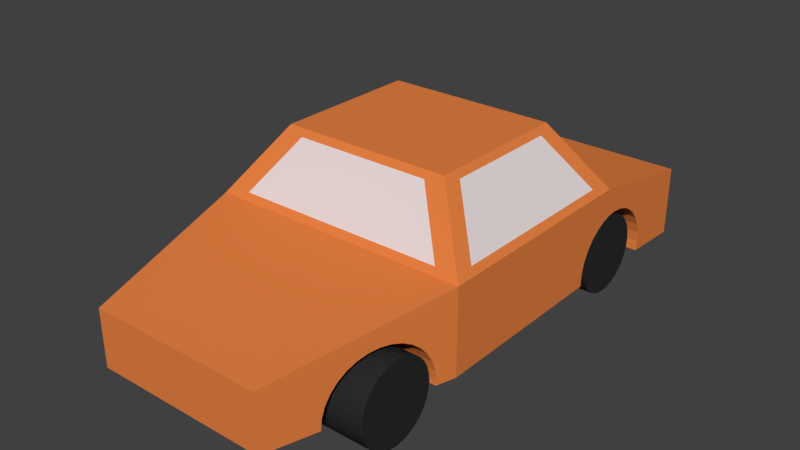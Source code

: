 # Source: Car_1_.blend  (saved by Blender 2.78.0; exported with 4.5.12 LTS)
import bpy
from mathutils import Matrix  # noqa: F401  (used for matrix-valued properties, if any)

bpy.ops.wm.read_factory_settings(use_empty=True)
scene = bpy.context.scene
scene.name = 'Scene'

# ---- collections
col_collection_1 = bpy.data.collections.new('Collection 1'); scene.collection.children.link(col_collection_1)
col_collection_8 = bpy.data.collections.new('Collection 8'); scene.collection.children.link(col_collection_8)

# ---- materials (node trees are filled in below, after node groups)
mat_main = bpy.data.materials.new('Main')
mat_main.alpha_threshold = 0.0
mat_main.use_transparent_shadow = False
mat_main.diffuse_color = (0.8, 0.2245, 0.05586, 1.0)
mat_main.roughness = 0.5
mat_main.line_color = (0.0, 0.0, 0.0, 1.0)
mat_main_001 = bpy.data.materials.new('Main.001')
mat_main_001.alpha_threshold = 0.0
mat_main_001.use_transparent_shadow = False
mat_main_001.diffuse_color = (0.8, 0.7068, 0.7068, 1.0)
mat_main_001.roughness = 0.5
mat_main_001.line_color = (0.0, 0.0, 0.0, 1.0)
mat_material = bpy.data.materials.new('Material')
mat_material.alpha_threshold = 0.0
mat_material.use_transparent_shadow = False
mat_material.diffuse_color = (0.02539, 0.02539, 0.02539, 1.0)
mat_material.roughness = 0.5

# ---- material node trees

# ---- world
world_world = bpy.data.worlds.new('World'); scene.world = world_world
world_world.color = (0.05088, 0.05088, 0.05088)
world_world.use_sun_shadow = False
world_world.sun_shadow_jitter_overblur = 0.0
world_world.cycles.sampling_method = 'MANUAL'

# ---- meshes
me_cube = bpy.data.meshes.new('Cube')
me_cube.from_pydata([(1.0, 1.0, -0.1705), (0.6613, -1.0, -0.1694), (-0.6613, -1.0, -0.1694), (-1.0, 1.0, -0.1705), (-1.0, -0.3333, 0.0), (-1.0, 0.53, 0.0), (1.0, 0.53, 0.0), (1.0, -0.3333, 0.0), (-0.6456, -0.1803, 0.5), (-0.6456, 0.377, 0.5), (0.6456, 0.377, 0.5), (0.6456, -0.1803, 0.5), (1.0, 1.0, -0.7038), (0.6613, -1.0, -0.5945), (-0.6613, -1.0, -0.5945), (-1.0, 1.0, -0.7038), (1.0, -0.3333, -0.6429), (-1.0, -0.3333, -0.6429), (-1.0, 0.7801, -0.6045), (1.0, 0.7801, -0.6045), (-1.0, 0.7763, -0.5271), (1.0, 0.7763, -0.5271), (-1.0, 0.765, -0.4527), (1.0, 0.765, -0.4527), (-1.0, 0.5058, -0.2379), (1.0, 0.5058, -0.2379), (-1.0, 0.4772, -0.2684), (1.0, 0.4772, -0.2684), (1.0, 0.4715, -0.2746), (-1.0, 0.4715, -0.2746), (-1.0, 0.543, -0.2153), (1.0, 0.543, -0.2153), (1.0, 0.4414, -0.3239), (-1.0, 0.4414, -0.3239), (1.0, 0.3871, -0.5271), (-1.0, 0.3871, -0.5271), (1.0, 0.3833, -0.6045), (-1.0, 0.3833, -0.6045), (1.0, 0.3984, -0.4527), (-1.0, 0.3984, -0.4527), (-1.0, 0.3852, -0.6429), (-1.0, 0.722, -0.3239), (1.0, 0.722, -0.3239), (-1.0, 0.7467, -0.3841), (1.0, 0.7467, -0.3841), (1.0, 0.3852, -0.6429), (-1.0, 0.6919, -0.2746), (1.0, 0.6919, -0.2746), (-1.0, 0.5817, -0.2077), (1.0, 0.5817, -0.2077), (1.0, 0.4167, -0.3841), (-1.0, 0.4167, -0.3841), (-1.0, 0.6204, -0.2153), (1.0, 0.6204, -0.2153), (-1.0, 0.6576, -0.2379), (1.0, 0.6576, -0.2379), (-1.0, 0.7763, -0.6809), (1.0, 0.7763, -0.6809), (0.9626, -0.4069, -0.6045), (-0.9626, -0.4069, -0.6045), (0.9607, -0.4107, -0.5271), (-0.9607, -0.4107, -0.5271), (0.9549, -0.422, -0.4527), (-0.9549, -0.422, -0.4527), (0.8232, -0.6812, -0.2379), (-0.8232, -0.6812, -0.2379), (0.8058, -0.7155, -0.2746), (-0.8058, -0.7155, -0.2746), (0.8422, -0.644, -0.2153), (-0.8422, -0.644, -0.2153), (0.7905, -0.7456, -0.3239), (-0.7905, -0.7456, -0.3239), (0.763, -0.7999, -0.5271), (-0.763, -0.7999, -0.5271), (0.761, -0.8037, -0.6045), (-0.761, -0.8037, -0.6045), (0.7687, -0.7886, -0.4527), (-0.7687, -0.7886, -0.4527), (0.9331, -0.465, -0.3239), (-0.9331, -0.465, -0.3239), (0.9456, -0.4403, -0.3841), (-0.9456, -0.4403, -0.3841), (0.7611, -0.8035, -0.6087), (-0.7611, -0.8035, -0.6087), (-0.9618, -0.4085, -0.6374), (0.9178, -0.4951, -0.2746), (-0.9178, -0.4951, -0.2746), (0.8618, -0.6053, -0.2077), (-0.8618, -0.6053, -0.2077), (0.778, -0.7703, -0.3841), (-0.778, -0.7703, -0.3841), (0.8815, -0.5666, -0.2153), (-0.8815, -0.5666, -0.2153), (0.9004, -0.5294, -0.2379), (-0.9004, -0.5294, -0.2379), (0.9618, -0.4085, -0.6374), (-0.8, -0.318, 0.05), (0.8, -0.318, 0.05), (-0.5164, -0.1956, 0.45), (0.5164, -0.1956, 0.45), (0.9646, 0.4437, 0.05), (0.9646, -0.247, 0.05), (0.681, 0.3213, 0.45), (0.681, -0.1246, 0.45), (-0.8053, 0.5203, 0.03175), (0.7947, 0.5203, 0.03175), (-0.5218, 0.3979, 0.4318), (0.5111, 0.3979, 0.4318), (-0.9683, -0.2503, 0.04476), (-0.9683, 0.4403, 0.04476), (-0.6847, -0.1279, 0.4448), (-0.6847, 0.3179, 0.4448)], [], [(4, 2, 1, 7), (13, 1, 2, 14), (16, 7, 1, 13, 82, 74, 72, 76, 89, 70, 66, 64, 68, 87, 91, 93, 85, 78, 80, 62, 60, 58, 95), (12, 0, 6, 27, 25, 31, 49, 53, 55, 47, 42, 44, 23, 21, 19, 57), (14, 2, 4, 17, 84, 59, 61, 63, 81, 79, 86, 94, 92, 88, 69, 65, 67, 71, 90, 77, 73, 75, 83), (17, 4, 5, 26, 29, 33, 51, 39, 35, 37, 40), (3, 5, 6, 0), (8, 4, 96, 98), (9, 8, 11, 10), (10, 11, 103, 102), (4, 8, 110, 108), (10, 6, 105, 107), (17, 40, 45, 16, 95, 84), (0, 12, 15, 3), (29, 28, 32, 33), (43, 44, 42, 41), (57, 56, 15, 12), (52, 53, 49, 48), (39, 38, 34, 35), (54, 55, 53, 52), (41, 42, 47, 46), (22, 23, 44, 43), (37, 36, 45, 40), (30, 31, 25, 24), (45, 36, 34, 38, 50, 32, 28, 27, 6, 7, 16), (33, 32, 50, 51), (51, 50, 38, 39), (19, 18, 56, 57), (24, 25, 27, 28, 29, 26), (18, 19, 21, 20), (56, 18, 20, 22, 43, 41, 46, 54, 52, 48, 30, 24, 26, 5, 3, 15), (35, 34, 36, 37), (46, 47, 55, 54), (20, 21, 23, 22), (48, 49, 31, 30), (67, 66, 70, 71), (81, 80, 78, 79), (92, 91, 87, 88), (77, 76, 72, 73), (94, 93, 91, 92), (79, 78, 85, 86), (63, 62, 80, 81), (75, 74, 82, 83), (69, 68, 64, 65), (71, 70, 89, 90), (90, 89, 76, 77), (58, 59, 84, 95), (65, 64, 66, 67), (59, 58, 60, 61), (83, 82, 13, 14), (73, 72, 74, 75), (86, 85, 93, 94), (61, 60, 62, 63), (88, 87, 68, 69), (96, 97, 99, 98), (11, 8, 98, 99), (4, 7, 97, 96), (7, 11, 99, 97), (101, 100, 102, 103), (7, 6, 100, 101), (6, 10, 102, 100), (11, 7, 101, 103), (105, 104, 106, 107), (9, 10, 107, 106), (6, 5, 104, 105), (5, 9, 106, 104), (109, 108, 110, 111), (5, 4, 108, 109), (8, 9, 111, 110), (9, 5, 109, 111)])
me_cube.polygons.foreach_set('material_index', [0, 0, 0, 0, 0, 0, 0, 0, 0, 0, 0, 0, 0, 0, 0, 0, 0, 0, 0, 0, 0, 0, 0, 0, 0, 0, 0, 0, 0, 0, 0, 0, 0, 0, 0, 0, 0, 0, 0, 0, 0, 0, 0, 0, 0, 0, 0, 0, 0, 0, 0, 0, 0, 0, 1, 0, 0, 0, 1, 0, 0, 0, 1, 0, 0, 0, 1, 0, 0, 0])
me_cube.materials.append(mat_main)
me_cube.materials.append(mat_main_001)
me_cube.use_remesh_preserve_volume = False
me_cube.use_remesh_preserve_attributes = False
me_cube.use_mirror_vertex_groups = False
me_cube.update()
me_cylinder_009 = bpy.data.meshes.new('Cylinder.009')
me_cylinder_009.from_pydata([(0.0, 1.0, -1.0), (0.0, 1.0, 1.0), (0.1951, 0.9808, -1.0), (0.1951, 0.9808, 1.0), (0.3827, 0.9239, -1.0), (0.3827, 0.9239, 1.0), (0.5556, 0.8315, -1.0), (0.5556, 0.8315, 1.0), (0.7071, 0.7071, -1.0), (0.7071, 0.7071, 1.0), (0.8315, 0.5556, -1.0), (0.8315, 0.5556, 1.0), (0.9239, 0.3827, -1.0), (0.9239, 0.3827, 1.0), (0.9808, 0.1951, -1.0), (0.9808, 0.1951, 1.0), (1.0, 7.55e-08, -1.0), (1.0, 7.55e-08, 1.0), (0.9808, -0.1951, -1.0), (0.9808, -0.1951, 1.0), (0.9239, -0.3827, -1.0), (0.9239, -0.3827, 1.0), (0.8315, -0.5556, -1.0), (0.8315, -0.5556, 1.0), (0.7071, -0.7071, -1.0), (0.7071, -0.7071, 1.0), (0.5556, -0.8315, -1.0), (0.5556, -0.8315, 1.0), (0.3827, -0.9239, -1.0), (0.3827, -0.9239, 1.0), (0.1951, -0.9808, -1.0), (0.1951, -0.9808, 1.0), (-3.258e-07, -1.0, -1.0), (-3.258e-07, -1.0, 1.0), (-0.1951, -0.9808, -1.0), (-0.1951, -0.9808, 1.0), (-0.3827, -0.9239, -1.0), (-0.3827, -0.9239, 1.0), (-0.5556, -0.8315, -1.0), (-0.5556, -0.8315, 1.0), (-0.7071, -0.7071, -1.0), (-0.7071, -0.7071, 1.0), (-0.8315, -0.5556, -1.0), (-0.8315, -0.5556, 1.0), (-0.9239, -0.3827, -1.0), (-0.9239, -0.3827, 1.0), (-0.9808, -0.1951, -1.0), (-0.9808, -0.1951, 1.0), (-1.0, 9.656e-07, -1.0), (-1.0, 9.656e-07, 1.0), (-0.9808, 0.1951, -1.0), (-0.9808, 0.1951, 1.0), (-0.9239, 0.3827, -1.0), (-0.9239, 0.3827, 1.0), (-0.8315, 0.5556, -1.0), (-0.8315, 0.5556, 1.0), (-0.7071, 0.7071, -1.0), (-0.7071, 0.7071, 1.0), (-0.5556, 0.8315, -1.0), (-0.5556, 0.8315, 1.0), (-0.3827, 0.9239, -1.0), (-0.3827, 0.9239, 1.0), (-0.1951, 0.9808, -1.0), (-0.1951, 0.9808, 1.0)], [], [(0, 1, 3, 2), (2, 3, 5, 4), (4, 5, 7, 6), (6, 7, 9, 8), (8, 9, 11, 10), (10, 11, 13, 12), (12, 13, 15, 14), (14, 15, 17, 16), (16, 17, 19, 18), (18, 19, 21, 20), (20, 21, 23, 22), (22, 23, 25, 24), (24, 25, 27, 26), (26, 27, 29, 28), (28, 29, 31, 30), (30, 31, 33, 32), (32, 33, 35, 34), (34, 35, 37, 36), (36, 37, 39, 38), (38, 39, 41, 40), (40, 41, 43, 42), (42, 43, 45, 44), (44, 45, 47, 46), (46, 47, 49, 48), (48, 49, 51, 50), (50, 51, 53, 52), (52, 53, 55, 54), (54, 55, 57, 56), (56, 57, 59, 58), (58, 59, 61, 60), (3, 1, 63, 61, 59, 57, 55, 53, 51, 49, 47, 45, 43, 41, 39, 37, 35, 33, 31, 29, 27, 25, 23, 21, 19, 17, 15, 13, 11, 9, 7, 5), (60, 61, 63, 62), (62, 63, 1, 0), (0, 2, 4, 6, 8, 10, 12, 14, 16, 18, 20, 22, 24, 26, 28, 30, 32, 34, 36, 38, 40, 42, 44, 46, 48, 50, 52, 54, 56, 58, 60, 62)])
me_cylinder_009.materials.append(mat_material)
me_cylinder_009.use_remesh_preserve_volume = False
me_cylinder_009.use_remesh_preserve_attributes = False
me_cylinder_009.use_mirror_vertex_groups = False
me_cylinder_009.update()
me_cylinder_008 = bpy.data.meshes.new('Cylinder.008')
me_cylinder_008.from_pydata([(0.0, 1.0, -1.0), (0.0, 1.0, 1.0), (0.1951, 0.9808, -1.0), (0.1951, 0.9808, 1.0), (0.3827, 0.9239, -1.0), (0.3827, 0.9239, 1.0), (0.5556, 0.8315, -1.0), (0.5556, 0.8315, 1.0), (0.7071, 0.7071, -1.0), (0.7071, 0.7071, 1.0), (0.8315, 0.5556, -1.0), (0.8315, 0.5556, 1.0), (0.9239, 0.3827, -1.0), (0.9239, 0.3827, 1.0), (0.9808, 0.1951, -1.0), (0.9808, 0.1951, 1.0), (1.0, 7.55e-08, -1.0), (1.0, 7.55e-08, 1.0), (0.9808, -0.1951, -1.0), (0.9808, -0.1951, 1.0), (0.9239, -0.3827, -1.0), (0.9239, -0.3827, 1.0), (0.8315, -0.5556, -1.0), (0.8315, -0.5556, 1.0), (0.7071, -0.7071, -1.0), (0.7071, -0.7071, 1.0), (0.5556, -0.8315, -1.0), (0.5556, -0.8315, 1.0), (0.3827, -0.9239, -1.0), (0.3827, -0.9239, 1.0), (0.1951, -0.9808, -1.0), (0.1951, -0.9808, 1.0), (-3.258e-07, -1.0, -1.0), (-3.258e-07, -1.0, 1.0), (-0.1951, -0.9808, -1.0), (-0.1951, -0.9808, 1.0), (-0.3827, -0.9239, -1.0), (-0.3827, -0.9239, 1.0), (-0.5556, -0.8315, -1.0), (-0.5556, -0.8315, 1.0), (-0.7071, -0.7071, -1.0), (-0.7071, -0.7071, 1.0), (-0.8315, -0.5556, -1.0), (-0.8315, -0.5556, 1.0), (-0.9239, -0.3827, -1.0), (-0.9239, -0.3827, 1.0), (-0.9808, -0.1951, -1.0), (-0.9808, -0.1951, 1.0), (-1.0, 9.656e-07, -1.0), (-1.0, 9.656e-07, 1.0), (-0.9808, 0.1951, -1.0), (-0.9808, 0.1951, 1.0), (-0.9239, 0.3827, -1.0), (-0.9239, 0.3827, 1.0), (-0.8315, 0.5556, -1.0), (-0.8315, 0.5556, 1.0), (-0.7071, 0.7071, -1.0), (-0.7071, 0.7071, 1.0), (-0.5556, 0.8315, -1.0), (-0.5556, 0.8315, 1.0), (-0.3827, 0.9239, -1.0), (-0.3827, 0.9239, 1.0), (-0.1951, 0.9808, -1.0), (-0.1951, 0.9808, 1.0)], [], [(0, 1, 3, 2), (2, 3, 5, 4), (4, 5, 7, 6), (6, 7, 9, 8), (8, 9, 11, 10), (10, 11, 13, 12), (12, 13, 15, 14), (14, 15, 17, 16), (16, 17, 19, 18), (18, 19, 21, 20), (20, 21, 23, 22), (22, 23, 25, 24), (24, 25, 27, 26), (26, 27, 29, 28), (28, 29, 31, 30), (30, 31, 33, 32), (32, 33, 35, 34), (34, 35, 37, 36), (36, 37, 39, 38), (38, 39, 41, 40), (40, 41, 43, 42), (42, 43, 45, 44), (44, 45, 47, 46), (46, 47, 49, 48), (48, 49, 51, 50), (50, 51, 53, 52), (52, 53, 55, 54), (54, 55, 57, 56), (56, 57, 59, 58), (58, 59, 61, 60), (3, 1, 63, 61, 59, 57, 55, 53, 51, 49, 47, 45, 43, 41, 39, 37, 35, 33, 31, 29, 27, 25, 23, 21, 19, 17, 15, 13, 11, 9, 7, 5), (60, 61, 63, 62), (62, 63, 1, 0), (0, 2, 4, 6, 8, 10, 12, 14, 16, 18, 20, 22, 24, 26, 28, 30, 32, 34, 36, 38, 40, 42, 44, 46, 48, 50, 52, 54, 56, 58, 60, 62)])
me_cylinder_008.materials.append(mat_material)
me_cylinder_008.use_remesh_preserve_volume = False
me_cylinder_008.use_remesh_preserve_attributes = False
me_cylinder_008.use_mirror_vertex_groups = False
me_cylinder_008.update()
me_cylinder_007 = bpy.data.meshes.new('Cylinder.007')
me_cylinder_007.from_pydata([(0.0, 1.0, -1.0), (0.0, 1.0, 1.0), (0.1951, 0.9808, -1.0), (0.1951, 0.9808, 1.0), (0.3827, 0.9239, -1.0), (0.3827, 0.9239, 1.0), (0.5556, 0.8315, -1.0), (0.5556, 0.8315, 1.0), (0.7071, 0.7071, -1.0), (0.7071, 0.7071, 1.0), (0.8315, 0.5556, -1.0), (0.8315, 0.5556, 1.0), (0.9239, 0.3827, -1.0), (0.9239, 0.3827, 1.0), (0.9808, 0.1951, -1.0), (0.9808, 0.1951, 1.0), (1.0, 7.55e-08, -1.0), (1.0, 7.55e-08, 1.0), (0.9808, -0.1951, -1.0), (0.9808, -0.1951, 1.0), (0.9239, -0.3827, -1.0), (0.9239, -0.3827, 1.0), (0.8315, -0.5556, -1.0), (0.8315, -0.5556, 1.0), (0.7071, -0.7071, -1.0), (0.7071, -0.7071, 1.0), (0.5556, -0.8315, -1.0), (0.5556, -0.8315, 1.0), (0.3827, -0.9239, -1.0), (0.3827, -0.9239, 1.0), (0.1951, -0.9808, -1.0), (0.1951, -0.9808, 1.0), (-3.258e-07, -1.0, -1.0), (-3.258e-07, -1.0, 1.0), (-0.1951, -0.9808, -1.0), (-0.1951, -0.9808, 1.0), (-0.3827, -0.9239, -1.0), (-0.3827, -0.9239, 1.0), (-0.5556, -0.8315, -1.0), (-0.5556, -0.8315, 1.0), (-0.7071, -0.7071, -1.0), (-0.7071, -0.7071, 1.0), (-0.8315, -0.5556, -1.0), (-0.8315, -0.5556, 1.0), (-0.9239, -0.3827, -1.0), (-0.9239, -0.3827, 1.0), (-0.9808, -0.1951, -1.0), (-0.9808, -0.1951, 1.0), (-1.0, 9.656e-07, -1.0), (-1.0, 9.656e-07, 1.0), (-0.9808, 0.1951, -1.0), (-0.9808, 0.1951, 1.0), (-0.9239, 0.3827, -1.0), (-0.9239, 0.3827, 1.0), (-0.8315, 0.5556, -1.0), (-0.8315, 0.5556, 1.0), (-0.7071, 0.7071, -1.0), (-0.7071, 0.7071, 1.0), (-0.5556, 0.8315, -1.0), (-0.5556, 0.8315, 1.0), (-0.3827, 0.9239, -1.0), (-0.3827, 0.9239, 1.0), (-0.1951, 0.9808, -1.0), (-0.1951, 0.9808, 1.0)], [], [(0, 1, 3, 2), (2, 3, 5, 4), (4, 5, 7, 6), (6, 7, 9, 8), (8, 9, 11, 10), (10, 11, 13, 12), (12, 13, 15, 14), (14, 15, 17, 16), (16, 17, 19, 18), (18, 19, 21, 20), (20, 21, 23, 22), (22, 23, 25, 24), (24, 25, 27, 26), (26, 27, 29, 28), (28, 29, 31, 30), (30, 31, 33, 32), (32, 33, 35, 34), (34, 35, 37, 36), (36, 37, 39, 38), (38, 39, 41, 40), (40, 41, 43, 42), (42, 43, 45, 44), (44, 45, 47, 46), (46, 47, 49, 48), (48, 49, 51, 50), (50, 51, 53, 52), (52, 53, 55, 54), (54, 55, 57, 56), (56, 57, 59, 58), (58, 59, 61, 60), (3, 1, 63, 61, 59, 57, 55, 53, 51, 49, 47, 45, 43, 41, 39, 37, 35, 33, 31, 29, 27, 25, 23, 21, 19, 17, 15, 13, 11, 9, 7, 5), (60, 61, 63, 62), (62, 63, 1, 0), (0, 2, 4, 6, 8, 10, 12, 14, 16, 18, 20, 22, 24, 26, 28, 30, 32, 34, 36, 38, 40, 42, 44, 46, 48, 50, 52, 54, 56, 58, 60, 62)])
me_cylinder_007.materials.append(mat_material)
me_cylinder_007.use_remesh_preserve_volume = False
me_cylinder_007.use_remesh_preserve_attributes = False
me_cylinder_007.use_mirror_vertex_groups = False
me_cylinder_007.update()
me_cylinder_006 = bpy.data.meshes.new('Cylinder.006')
me_cylinder_006.from_pydata([(0.0, 1.0, -1.0), (0.0, 1.0, 1.0), (0.1951, 0.9808, -1.0), (0.1951, 0.9808, 1.0), (0.3827, 0.9239, -1.0), (0.3827, 0.9239, 1.0), (0.5556, 0.8315, -1.0), (0.5556, 0.8315, 1.0), (0.7071, 0.7071, -1.0), (0.7071, 0.7071, 1.0), (0.8315, 0.5556, -1.0), (0.8315, 0.5556, 1.0), (0.9239, 0.3827, -1.0), (0.9239, 0.3827, 1.0), (0.9808, 0.1951, -1.0), (0.9808, 0.1951, 1.0), (1.0, 7.55e-08, -1.0), (1.0, 7.55e-08, 1.0), (0.9808, -0.1951, -1.0), (0.9808, -0.1951, 1.0), (0.9239, -0.3827, -1.0), (0.9239, -0.3827, 1.0), (0.8315, -0.5556, -1.0), (0.8315, -0.5556, 1.0), (0.7071, -0.7071, -1.0), (0.7071, -0.7071, 1.0), (0.5556, -0.8315, -1.0), (0.5556, -0.8315, 1.0), (0.3827, -0.9239, -1.0), (0.3827, -0.9239, 1.0), (0.1951, -0.9808, -1.0), (0.1951, -0.9808, 1.0), (-3.258e-07, -1.0, -1.0), (-3.258e-07, -1.0, 1.0), (-0.1951, -0.9808, -1.0), (-0.1951, -0.9808, 1.0), (-0.3827, -0.9239, -1.0), (-0.3827, -0.9239, 1.0), (-0.5556, -0.8315, -1.0), (-0.5556, -0.8315, 1.0), (-0.7071, -0.7071, -1.0), (-0.7071, -0.7071, 1.0), (-0.8315, -0.5556, -1.0), (-0.8315, -0.5556, 1.0), (-0.9239, -0.3827, -1.0), (-0.9239, -0.3827, 1.0), (-0.9808, -0.1951, -1.0), (-0.9808, -0.1951, 1.0), (-1.0, 9.656e-07, -1.0), (-1.0, 9.656e-07, 1.0), (-0.9808, 0.1951, -1.0), (-0.9808, 0.1951, 1.0), (-0.9239, 0.3827, -1.0), (-0.9239, 0.3827, 1.0), (-0.8315, 0.5556, -1.0), (-0.8315, 0.5556, 1.0), (-0.7071, 0.7071, -1.0), (-0.7071, 0.7071, 1.0), (-0.5556, 0.8315, -1.0), (-0.5556, 0.8315, 1.0), (-0.3827, 0.9239, -1.0), (-0.3827, 0.9239, 1.0), (-0.1951, 0.9808, -1.0), (-0.1951, 0.9808, 1.0)], [], [(0, 1, 3, 2), (2, 3, 5, 4), (4, 5, 7, 6), (6, 7, 9, 8), (8, 9, 11, 10), (10, 11, 13, 12), (12, 13, 15, 14), (14, 15, 17, 16), (16, 17, 19, 18), (18, 19, 21, 20), (20, 21, 23, 22), (22, 23, 25, 24), (24, 25, 27, 26), (26, 27, 29, 28), (28, 29, 31, 30), (30, 31, 33, 32), (32, 33, 35, 34), (34, 35, 37, 36), (36, 37, 39, 38), (38, 39, 41, 40), (40, 41, 43, 42), (42, 43, 45, 44), (44, 45, 47, 46), (46, 47, 49, 48), (48, 49, 51, 50), (50, 51, 53, 52), (52, 53, 55, 54), (54, 55, 57, 56), (56, 57, 59, 58), (58, 59, 61, 60), (3, 1, 63, 61, 59, 57, 55, 53, 51, 49, 47, 45, 43, 41, 39, 37, 35, 33, 31, 29, 27, 25, 23, 21, 19, 17, 15, 13, 11, 9, 7, 5), (60, 61, 63, 62), (62, 63, 1, 0), (0, 2, 4, 6, 8, 10, 12, 14, 16, 18, 20, 22, 24, 26, 28, 30, 32, 34, 36, 38, 40, 42, 44, 46, 48, 50, 52, 54, 56, 58, 60, 62)])
me_cylinder_006.materials.append(mat_material)
me_cylinder_006.use_remesh_preserve_volume = False
me_cylinder_006.use_remesh_preserve_attributes = False
me_cylinder_006.use_mirror_vertex_groups = False
me_cylinder_006.update()

# ---- objects
ob_cube = bpy.data.objects.new('Cube', me_cube)
ob_cylinder_007 = bpy.data.objects.new('Cylinder.007', me_cylinder_009)
ob_cylinder_006 = bpy.data.objects.new('Cylinder.006', me_cylinder_008)
ob_cylinder_005 = bpy.data.objects.new('Cylinder.005', me_cylinder_007)
ob_cylinder_004 = bpy.data.objects.new('Cylinder.004', me_cylinder_006)

# ---- transforms, parenting, visibility, modifiers, constraints
ob_cube.location = (0.0, 0.0, 0.0)
ob_cube.scale = (1.0, 2.0, 1.0)
ob_cube.lock_rotations_4d = False
ob_cube.empty_display_type = 'ARROWS'
ob_cube.lineart.crease_threshold = 0.0
ob_cylinder_007.location = (-0.7469, -1.179, -0.5694)
ob_cylinder_007.rotation_euler = (-0.0, 1.571, 0.0)
ob_cylinder_007.scale = (0.3032, 0.3032, 0.2029)
ob_cylinder_007.lineart.crease_threshold = 0.0
ob_cylinder_006.location = (-0.7469, 1.179, -0.5694)
ob_cylinder_006.rotation_euler = (-0.0, 1.571, 0.0)
ob_cylinder_006.scale = (0.3032, 0.3032, 0.2029)
ob_cylinder_006.lineart.crease_threshold = 0.0
ob_cylinder_005.location = (0.7548, 1.179, -0.5694)
ob_cylinder_005.rotation_euler = (-0.0, 1.571, 0.0)
ob_cylinder_005.scale = (0.3032, 0.3032, 0.2029)
ob_cylinder_005.lineart.crease_threshold = 0.0
ob_cylinder_004.location = (0.7548, -1.179, -0.5694)
ob_cylinder_004.rotation_euler = (-0.0, 1.571, 0.0)
ob_cylinder_004.scale = (0.3032, 0.3032, 0.2029)
ob_cylinder_004.lineart.crease_threshold = 0.0

# ---- collection membership
col_collection_1.objects.link(ob_cube)
col_collection_8.objects.link(ob_cylinder_007)
col_collection_8.objects.link(ob_cylinder_006)
col_collection_8.objects.link(ob_cylinder_005)
col_collection_8.objects.link(ob_cylinder_004)

# ---- scene / render settings (as saved in the file)
scene.frame_start = 1; scene.frame_end = 250; scene.frame_set(1)
scene.render.engine = 'BLENDER_EEVEE_NEXT'
scene.render.resolution_percentage = 50
scene.render.dither_intensity = 0.0
scene.cycles.use_denoising = False
scene.cycles.samples = 128
scene.cycles.sampling_pattern = 'TABULATED_SOBOL'
scene.cycles.light_sampling_threshold = 0.0
scene.cycles.use_adaptive_sampling = False
scene.cycles.use_light_tree = False
scene.cycles.blur_glossy = 0.0
scene.cycles.sample_clamp_indirect = 0.0
scene.view_settings.view_transform = 'Standard'
bpy.context.view_layer.update()

# ---- added for rendering (the .blend has no active camera and no usable light): camera, sun
cam_auto = bpy.data.cameras.new('AutoCamera')
cam_auto.lens = 50.0
cam_auto.sensor_width = 36.0
cam_auto.clip_end = 1000.0
ob_auto_camera = bpy.data.objects.new('AutoCamera', cam_auto)
scene.collection.objects.link(ob_auto_camera)
ob_auto_camera.location = (4.32824, -5.19389, 3.27628)
ob_auto_camera.rotation_euler = (1.09748, -7.21219e-08, 0.694738)
scene.camera = ob_auto_camera
light_auto_sun = bpy.data.lights.new('AutoSun', 'SUN')
light_auto_sun.energy = 3.0
light_auto_sun.angle = 0.0523599
ob_auto_sun = bpy.data.objects.new('AutoSun', light_auto_sun)
scene.collection.objects.link(ob_auto_sun)
ob_auto_sun.rotation_euler = (0.872665, 0.174533, 0.523599)
bpy.context.view_layer.update()
